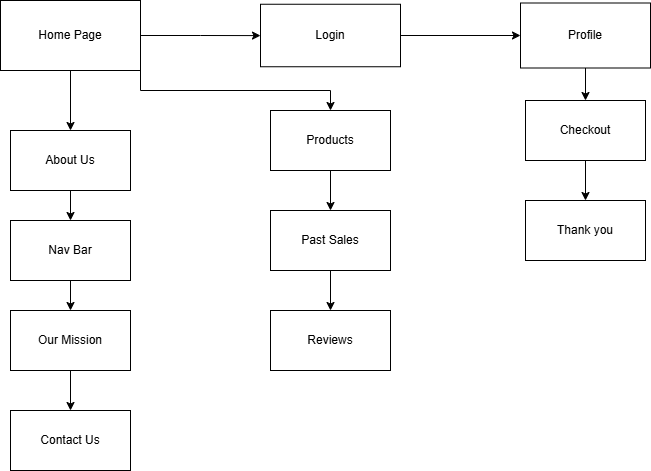

The diagram above was exported from draw.io. Its source (the exported page's mxGraphModel, read from the mxfile embedded in the PNG):
<mxGraphModel dx="1249" dy="537" grid="1" gridSize="10" guides="1" tooltips="1" connect="1" arrows="1" fold="1" page="1" pageScale="1" pageWidth="850" pageHeight="1100" math="0" shadow="0">
  <root>
    <mxCell id="0" />
    <mxCell id="1" parent="0" />
    <mxCell id="AoICx5Zz_Nhu92JiGr7g-4" style="edgeStyle=orthogonalEdgeStyle;rounded=0;orthogonalLoop=1;jettySize=auto;html=1;exitX=1;exitY=0.5;exitDx=0;exitDy=0;" parent="1" source="AoICx5Zz_Nhu92JiGr7g-1" target="AoICx5Zz_Nhu92JiGr7g-2" edge="1">
      <mxGeometry relative="1" as="geometry" />
    </mxCell>
    <mxCell id="AoICx5Zz_Nhu92JiGr7g-7" style="edgeStyle=orthogonalEdgeStyle;rounded=0;orthogonalLoop=1;jettySize=auto;html=1;exitX=0.5;exitY=1;exitDx=0;exitDy=0;entryX=0.5;entryY=0;entryDx=0;entryDy=0;" parent="1" source="AoICx5Zz_Nhu92JiGr7g-1" target="AoICx5Zz_Nhu92JiGr7g-6" edge="1">
      <mxGeometry relative="1" as="geometry" />
    </mxCell>
    <mxCell id="AoICx5Zz_Nhu92JiGr7g-8" style="edgeStyle=orthogonalEdgeStyle;rounded=0;orthogonalLoop=1;jettySize=auto;html=1;exitX=1;exitY=1;exitDx=0;exitDy=0;entryX=0.5;entryY=0;entryDx=0;entryDy=0;" parent="1" source="AoICx5Zz_Nhu92JiGr7g-1" target="AoICx5Zz_Nhu92JiGr7g-9" edge="1">
      <mxGeometry relative="1" as="geometry">
        <mxPoint x="440" y="240" as="targetPoint" />
      </mxGeometry>
    </mxCell>
    <mxCell id="AoICx5Zz_Nhu92JiGr7g-1" value="Home Page" style="rounded=0;whiteSpace=wrap;html=1;" parent="1" vertex="1">
      <mxGeometry x="110" y="80" width="140" height="70" as="geometry" />
    </mxCell>
    <mxCell id="AoICx5Zz_Nhu92JiGr7g-5" style="edgeStyle=orthogonalEdgeStyle;rounded=0;orthogonalLoop=1;jettySize=auto;html=1;exitX=1;exitY=0.5;exitDx=0;exitDy=0;" parent="1" source="AoICx5Zz_Nhu92JiGr7g-2" target="AoICx5Zz_Nhu92JiGr7g-3" edge="1">
      <mxGeometry relative="1" as="geometry" />
    </mxCell>
    <mxCell id="AoICx5Zz_Nhu92JiGr7g-2" value="Login" style="rounded=0;whiteSpace=wrap;html=1;" parent="1" vertex="1">
      <mxGeometry x="370" y="83.75" width="140" height="62.5" as="geometry" />
    </mxCell>
    <mxCell id="AoICx5Zz_Nhu92JiGr7g-22" style="edgeStyle=orthogonalEdgeStyle;rounded=0;orthogonalLoop=1;jettySize=auto;html=1;exitX=0.5;exitY=1;exitDx=0;exitDy=0;entryX=0.5;entryY=0;entryDx=0;entryDy=0;" parent="1" source="AoICx5Zz_Nhu92JiGr7g-3" target="AoICx5Zz_Nhu92JiGr7g-10" edge="1">
      <mxGeometry relative="1" as="geometry" />
    </mxCell>
    <mxCell id="AoICx5Zz_Nhu92JiGr7g-3" value="Profile" style="rounded=0;whiteSpace=wrap;html=1;" parent="1" vertex="1">
      <mxGeometry x="630" y="82.5" width="130" height="65" as="geometry" />
    </mxCell>
    <mxCell id="AoICx5Zz_Nhu92JiGr7g-17" style="edgeStyle=orthogonalEdgeStyle;rounded=0;orthogonalLoop=1;jettySize=auto;html=1;exitX=0.5;exitY=1;exitDx=0;exitDy=0;" parent="1" source="AoICx5Zz_Nhu92JiGr7g-6" target="AoICx5Zz_Nhu92JiGr7g-12" edge="1">
      <mxGeometry relative="1" as="geometry" />
    </mxCell>
    <mxCell id="AoICx5Zz_Nhu92JiGr7g-6" value="About Us" style="rounded=0;whiteSpace=wrap;html=1;" parent="1" vertex="1">
      <mxGeometry x="120" y="210" width="120" height="60" as="geometry" />
    </mxCell>
    <mxCell id="AoICx5Zz_Nhu92JiGr7g-20" style="edgeStyle=orthogonalEdgeStyle;rounded=0;orthogonalLoop=1;jettySize=auto;html=1;exitX=0.5;exitY=1;exitDx=0;exitDy=0;entryX=0.5;entryY=0;entryDx=0;entryDy=0;" parent="1" source="AoICx5Zz_Nhu92JiGr7g-9" target="AoICx5Zz_Nhu92JiGr7g-14" edge="1">
      <mxGeometry relative="1" as="geometry" />
    </mxCell>
    <mxCell id="AoICx5Zz_Nhu92JiGr7g-9" value="Products" style="rounded=0;whiteSpace=wrap;html=1;" parent="1" vertex="1">
      <mxGeometry x="380" y="190" width="120" height="60" as="geometry" />
    </mxCell>
    <mxCell id="AoICx5Zz_Nhu92JiGr7g-23" style="edgeStyle=orthogonalEdgeStyle;rounded=0;orthogonalLoop=1;jettySize=auto;html=1;exitX=0.5;exitY=1;exitDx=0;exitDy=0;" parent="1" source="AoICx5Zz_Nhu92JiGr7g-10" target="AoICx5Zz_Nhu92JiGr7g-11" edge="1">
      <mxGeometry relative="1" as="geometry" />
    </mxCell>
    <mxCell id="AoICx5Zz_Nhu92JiGr7g-10" value="Checkout" style="rounded=0;whiteSpace=wrap;html=1;" parent="1" vertex="1">
      <mxGeometry x="635" y="180" width="120" height="60" as="geometry" />
    </mxCell>
    <mxCell id="AoICx5Zz_Nhu92JiGr7g-11" value="Thank you" style="rounded=0;whiteSpace=wrap;html=1;" parent="1" vertex="1">
      <mxGeometry x="635" y="280" width="120" height="60" as="geometry" />
    </mxCell>
    <mxCell id="AoICx5Zz_Nhu92JiGr7g-18" style="edgeStyle=orthogonalEdgeStyle;rounded=0;orthogonalLoop=1;jettySize=auto;html=1;exitX=0.5;exitY=1;exitDx=0;exitDy=0;entryX=0.5;entryY=0;entryDx=0;entryDy=0;" parent="1" source="AoICx5Zz_Nhu92JiGr7g-12" target="AoICx5Zz_Nhu92JiGr7g-13" edge="1">
      <mxGeometry relative="1" as="geometry" />
    </mxCell>
    <mxCell id="AoICx5Zz_Nhu92JiGr7g-12" value="Nav Bar" style="rounded=0;whiteSpace=wrap;html=1;" parent="1" vertex="1">
      <mxGeometry x="120" y="300" width="120" height="60" as="geometry" />
    </mxCell>
    <mxCell id="AoICx5Zz_Nhu92JiGr7g-19" style="edgeStyle=orthogonalEdgeStyle;rounded=0;orthogonalLoop=1;jettySize=auto;html=1;exitX=0.5;exitY=1;exitDx=0;exitDy=0;entryX=0.5;entryY=0;entryDx=0;entryDy=0;" parent="1" source="AoICx5Zz_Nhu92JiGr7g-13" target="AoICx5Zz_Nhu92JiGr7g-16" edge="1">
      <mxGeometry relative="1" as="geometry" />
    </mxCell>
    <mxCell id="AoICx5Zz_Nhu92JiGr7g-13" value="Our Mission" style="rounded=0;whiteSpace=wrap;html=1;" parent="1" vertex="1">
      <mxGeometry x="120" y="390" width="120" height="60" as="geometry" />
    </mxCell>
    <mxCell id="AoICx5Zz_Nhu92JiGr7g-21" style="edgeStyle=orthogonalEdgeStyle;rounded=0;orthogonalLoop=1;jettySize=auto;html=1;exitX=0.5;exitY=1;exitDx=0;exitDy=0;" parent="1" source="AoICx5Zz_Nhu92JiGr7g-14" target="AoICx5Zz_Nhu92JiGr7g-15" edge="1">
      <mxGeometry relative="1" as="geometry" />
    </mxCell>
    <mxCell id="AoICx5Zz_Nhu92JiGr7g-14" value="Past Sales" style="rounded=0;whiteSpace=wrap;html=1;" parent="1" vertex="1">
      <mxGeometry x="380" y="290" width="120" height="60" as="geometry" />
    </mxCell>
    <mxCell id="AoICx5Zz_Nhu92JiGr7g-15" value="Reviews" style="rounded=0;whiteSpace=wrap;html=1;" parent="1" vertex="1">
      <mxGeometry x="380" y="390" width="120" height="60" as="geometry" />
    </mxCell>
    <mxCell id="AoICx5Zz_Nhu92JiGr7g-16" value="Contact Us" style="rounded=0;whiteSpace=wrap;html=1;" parent="1" vertex="1">
      <mxGeometry x="120" y="490" width="120" height="60" as="geometry" />
    </mxCell>
  </root>
</mxGraphModel>